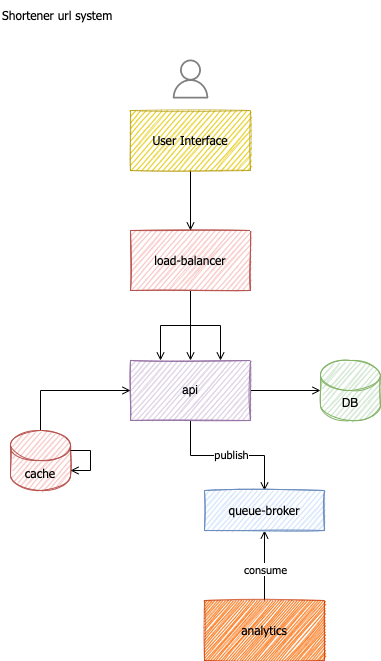

The diagram above was exported from draw.io. Its source (the exported page's mxGraphModel, read from the mxfile embedded in the PNG):
<mxGraphModel dx="586" dy="2721" grid="1" gridSize="10" guides="1" tooltips="1" connect="1" arrows="1" fold="1" page="1" pageScale="1" pageWidth="827" pageHeight="1169" math="0" shadow="0">
  <root>
    <mxCell id="0" />
    <mxCell id="1" parent="0" />
    <mxCell id="2" style="edgeStyle=orthogonalEdgeStyle;rounded=0;orthogonalLoop=1;jettySize=auto;html=1;entryX=0;entryY=0.5;entryDx=0;entryDy=0;entryPerimeter=0;endArrow=open;endFill=0;" edge="1" source="5" target="10" parent="1">
      <mxGeometry relative="1" as="geometry" />
    </mxCell>
    <mxCell id="3" style="edgeStyle=orthogonalEdgeStyle;rounded=0;orthogonalLoop=1;jettySize=auto;html=1;entryX=0.5;entryY=0;entryDx=0;entryDy=0;fontFamily=Tahoma;endArrow=open;endFill=0;" edge="1" source="5" target="9" parent="1">
      <mxGeometry relative="1" as="geometry" />
    </mxCell>
    <mxCell id="4" value="publish" style="edgeLabel;html=1;align=center;verticalAlign=middle;resizable=0;points=[];fontFamily=Tahoma;" vertex="1" connectable="0" parent="3">
      <mxGeometry x="0.0417" y="2" relative="1" as="geometry">
        <mxPoint as="offset" />
      </mxGeometry>
    </mxCell>
    <mxCell id="5" value="api" style="rounded=0;whiteSpace=wrap;html=1;sketch=1;fillColor=#e1d5e7;strokeColor=#9673a6;" vertex="1" parent="1">
      <mxGeometry x="280" y="270" width="120" height="60" as="geometry" />
    </mxCell>
    <mxCell id="6" style="edgeStyle=orthogonalEdgeStyle;rounded=0;orthogonalLoop=1;jettySize=auto;html=1;endArrow=open;endFill=0;" edge="1" source="8" target="9" parent="1">
      <mxGeometry relative="1" as="geometry" />
    </mxCell>
    <mxCell id="7" value="consume" style="edgeLabel;html=1;align=center;verticalAlign=middle;resizable=0;points=[];fontFamily=Tahoma;" vertex="1" connectable="0" parent="6">
      <mxGeometry x="-0.0857" relative="1" as="geometry">
        <mxPoint as="offset" />
      </mxGeometry>
    </mxCell>
    <mxCell id="8" value="&lt;font face=&quot;Tahoma&quot;&gt;analytics&lt;/font&gt;" style="rounded=0;whiteSpace=wrap;html=1;sketch=1;fillColor=#fa6800;strokeColor=#C73500;fontColor=#000000;strokeWidth=0.5;opacity=60;" vertex="1" parent="1">
      <mxGeometry x="354" y="510" width="120" height="60" as="geometry" />
    </mxCell>
    <mxCell id="9" value="&lt;font face=&quot;Tahoma&quot;&gt;queue-broker&lt;/font&gt;" style="rounded=0;whiteSpace=wrap;html=1;sketch=1;fillColor=#dae8fc;strokeColor=#6c8ebf;" vertex="1" parent="1">
      <mxGeometry x="354" y="400" width="120" height="40" as="geometry" />
    </mxCell>
    <mxCell id="10" value="DB" style="shape=cylinder3;whiteSpace=wrap;html=1;boundedLbl=1;backgroundOutline=1;size=15;sketch=1;fillColor=#d5e8d4;strokeColor=#82b366;" vertex="1" parent="1">
      <mxGeometry x="470" y="270" width="60" height="60" as="geometry" />
    </mxCell>
    <mxCell id="11" style="edgeStyle=orthogonalEdgeStyle;rounded=0;orthogonalLoop=1;jettySize=auto;html=1;entryX=0;entryY=0.5;entryDx=0;entryDy=0;fontFamily=Tahoma;endArrow=open;endFill=0;exitX=0.5;exitY=0;exitDx=0;exitDy=0;exitPerimeter=0;" edge="1" source="12" target="5" parent="1">
      <mxGeometry relative="1" as="geometry" />
    </mxCell>
    <mxCell id="12" value="&lt;font face=&quot;Tahoma&quot;&gt;cache&lt;/font&gt;" style="shape=cylinder3;whiteSpace=wrap;html=1;boundedLbl=1;backgroundOutline=1;size=15;sketch=1;fillColor=#f8cecc;strokeColor=#b85450;" vertex="1" parent="1">
      <mxGeometry x="160" y="340" width="60" height="60" as="geometry" />
    </mxCell>
    <mxCell id="13" style="edgeStyle=orthogonalEdgeStyle;rounded=0;orthogonalLoop=1;jettySize=auto;html=1;entryX=0.5;entryY=0;entryDx=0;entryDy=0;fontFamily=Tahoma;endArrow=open;endFill=0;" edge="1" source="16" target="5" parent="1">
      <mxGeometry relative="1" as="geometry" />
    </mxCell>
    <mxCell id="14" style="edgeStyle=orthogonalEdgeStyle;rounded=0;orthogonalLoop=1;jettySize=auto;html=1;entryX=0.75;entryY=0;entryDx=0;entryDy=0;fontFamily=Tahoma;endArrow=open;endFill=0;" edge="1" source="16" target="5" parent="1">
      <mxGeometry relative="1" as="geometry" />
    </mxCell>
    <mxCell id="15" style="edgeStyle=orthogonalEdgeStyle;rounded=0;orthogonalLoop=1;jettySize=auto;html=1;entryX=0.25;entryY=0;entryDx=0;entryDy=0;fontFamily=Tahoma;endArrow=open;endFill=0;" edge="1" source="16" target="5" parent="1">
      <mxGeometry relative="1" as="geometry" />
    </mxCell>
    <mxCell id="16" value="&lt;font face=&quot;Tahoma&quot;&gt;load-balancer&lt;/font&gt;" style="rounded=0;whiteSpace=wrap;html=1;sketch=1;fillColor=#f8cecc;strokeColor=#b85450;" vertex="1" parent="1">
      <mxGeometry x="280" y="140" width="120" height="60" as="geometry" />
    </mxCell>
    <mxCell id="17" value="" style="sketch=0;outlineConnect=0;fontColor=#232F3E;gradientColor=none;fillColor=#808080;strokeColor=none;dashed=0;verticalLabelPosition=bottom;verticalAlign=top;align=center;html=1;fontSize=12;fontStyle=0;aspect=fixed;pointerEvents=1;shape=mxgraph.aws4.user;shadow=0;fontFamily=Tahoma;strokeWidth=1;" vertex="1" parent="1">
      <mxGeometry x="320.5" y="-31" width="39" height="39" as="geometry" />
    </mxCell>
    <mxCell id="18" style="edgeStyle=orthogonalEdgeStyle;rounded=0;orthogonalLoop=1;jettySize=auto;html=1;fontFamily=Tahoma;endArrow=open;endFill=0;" edge="1" source="19" target="16" parent="1">
      <mxGeometry relative="1" as="geometry" />
    </mxCell>
    <mxCell id="19" value="User Interface" style="rounded=0;whiteSpace=wrap;html=1;shadow=0;sketch=1;fontFamily=Tahoma;strokeColor=#B09500;strokeWidth=1;fillColor=#e3c800;fontColor=#000000;opacity=60;" vertex="1" parent="1">
      <mxGeometry x="280" y="20" width="120" height="60" as="geometry" />
    </mxCell>
    <mxCell id="20" style="edgeStyle=orthogonalEdgeStyle;rounded=0;orthogonalLoop=1;jettySize=auto;html=1;fontFamily=Tahoma;endArrow=open;endFill=0;" edge="1" source="12" target="12" parent="1">
      <mxGeometry relative="1" as="geometry" />
    </mxCell>
    <mxCell id="21" value="Shortener url system" style="text;html=1;strokeColor=none;fillColor=none;align=left;verticalAlign=middle;whiteSpace=wrap;rounded=0;shadow=0;sketch=0;fontFamily=Tahoma;opacity=60;" vertex="1" parent="1">
      <mxGeometry x="150" y="-90" width="230" height="30" as="geometry" />
    </mxCell>
  </root>
</mxGraphModel>